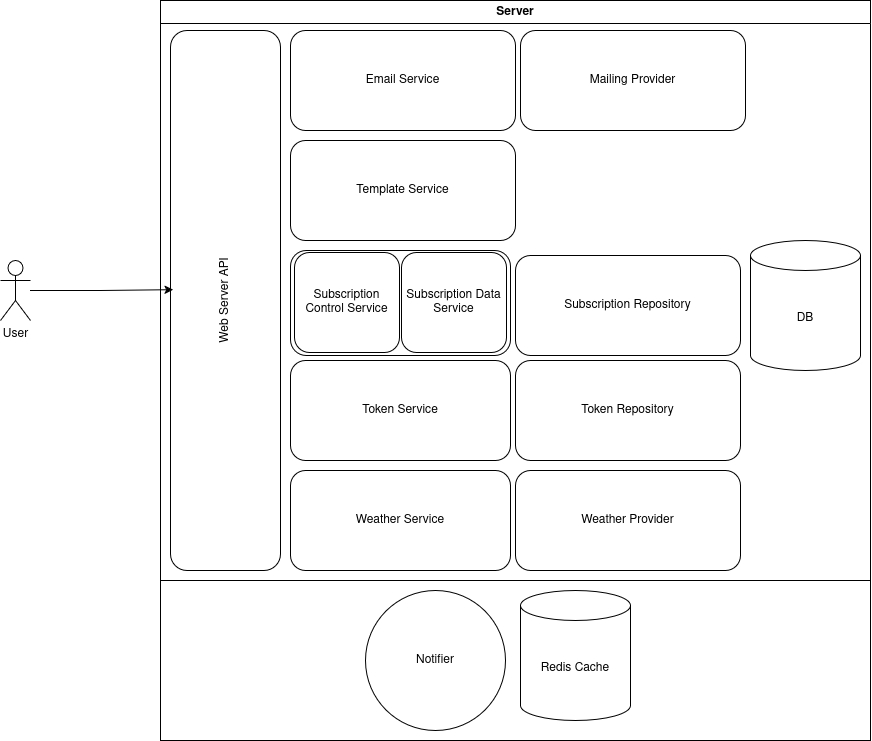

The diagram above was exported from draw.io. Its source (the exported page's mxGraphModel, read from the mxfile embedded in the PNG):
<mxGraphModel dx="2037" dy="1183" grid="1" gridSize="10" guides="1" tooltips="1" connect="1" arrows="1" fold="1" page="1" pageScale="1" pageWidth="850" pageHeight="1100" math="0" shadow="0">
  <root>
    <mxCell id="0" />
    <mxCell id="1" parent="0" />
    <mxCell id="ax3iBv1oN-Ps8Own8ohn-40" value="" style="group" vertex="1" connectable="0" parent="1">
      <mxGeometry x="220" y="160" width="710" height="740" as="geometry" />
    </mxCell>
    <mxCell id="ax3iBv1oN-Ps8Own8ohn-9" value="Server" style="swimlane;whiteSpace=wrap;html=1;" vertex="1" parent="ax3iBv1oN-Ps8Own8ohn-40">
      <mxGeometry width="710" height="740" as="geometry" />
    </mxCell>
    <mxCell id="ax3iBv1oN-Ps8Own8ohn-10" value="Web Server API" style="rounded=1;whiteSpace=wrap;html=1;rotation=-90;" vertex="1" parent="ax3iBv1oN-Ps8Own8ohn-9">
      <mxGeometry x="-205" y="245" width="540" height="110" as="geometry" />
    </mxCell>
    <mxCell id="ax3iBv1oN-Ps8Own8ohn-21" value="" style="group" vertex="1" connectable="0" parent="ax3iBv1oN-Ps8Own8ohn-9">
      <mxGeometry x="130" y="30" width="225" height="430" as="geometry" />
    </mxCell>
    <mxCell id="ax3iBv1oN-Ps8Own8ohn-11" value="Email Service" style="rounded=1;whiteSpace=wrap;html=1;" vertex="1" parent="ax3iBv1oN-Ps8Own8ohn-21">
      <mxGeometry width="225" height="100" as="geometry" />
    </mxCell>
    <mxCell id="ax3iBv1oN-Ps8Own8ohn-18" value="Template Service" style="rounded=1;whiteSpace=wrap;html=1;" vertex="1" parent="ax3iBv1oN-Ps8Own8ohn-21">
      <mxGeometry y="110" width="225" height="100" as="geometry" />
    </mxCell>
    <mxCell id="ax3iBv1oN-Ps8Own8ohn-17" value="" style="group" vertex="1" connectable="0" parent="ax3iBv1oN-Ps8Own8ohn-21">
      <mxGeometry y="220" width="220" height="105" as="geometry" />
    </mxCell>
    <mxCell id="ax3iBv1oN-Ps8Own8ohn-16" value="" style="rounded=1;whiteSpace=wrap;html=1;" vertex="1" parent="ax3iBv1oN-Ps8Own8ohn-17">
      <mxGeometry width="220" height="105" as="geometry" />
    </mxCell>
    <mxCell id="ax3iBv1oN-Ps8Own8ohn-13" value="Subscription Control Service" style="rounded=1;whiteSpace=wrap;html=1;" vertex="1" parent="ax3iBv1oN-Ps8Own8ohn-17">
      <mxGeometry x="4" y="2" width="105" height="100" as="geometry" />
    </mxCell>
    <mxCell id="ax3iBv1oN-Ps8Own8ohn-15" value="Subscription Data Service" style="rounded=1;whiteSpace=wrap;html=1;" vertex="1" parent="ax3iBv1oN-Ps8Own8ohn-17">
      <mxGeometry x="111" y="2" width="105" height="100" as="geometry" />
    </mxCell>
    <mxCell id="ax3iBv1oN-Ps8Own8ohn-19" value="Token Service" style="rounded=1;whiteSpace=wrap;html=1;" vertex="1" parent="ax3iBv1oN-Ps8Own8ohn-21">
      <mxGeometry y="330" width="220" height="100" as="geometry" />
    </mxCell>
    <mxCell id="ax3iBv1oN-Ps8Own8ohn-25" value="Notifier" style="ellipse;whiteSpace=wrap;html=1;aspect=fixed;" vertex="1" parent="ax3iBv1oN-Ps8Own8ohn-9">
      <mxGeometry x="205" y="590" width="140" height="140" as="geometry" />
    </mxCell>
    <mxCell id="ax3iBv1oN-Ps8Own8ohn-24" value="Redis Cache" style="shape=cylinder3;whiteSpace=wrap;html=1;boundedLbl=1;backgroundOutline=1;size=15;" vertex="1" parent="ax3iBv1oN-Ps8Own8ohn-9">
      <mxGeometry x="360" y="590" width="110" height="130" as="geometry" />
    </mxCell>
    <mxCell id="ax3iBv1oN-Ps8Own8ohn-27" value="Mailing Provider" style="rounded=1;whiteSpace=wrap;html=1;" vertex="1" parent="ax3iBv1oN-Ps8Own8ohn-9">
      <mxGeometry x="360" y="30" width="225" height="100" as="geometry" />
    </mxCell>
    <mxCell id="ax3iBv1oN-Ps8Own8ohn-36" value="Weather Service" style="rounded=1;whiteSpace=wrap;html=1;" vertex="1" parent="ax3iBv1oN-Ps8Own8ohn-9">
      <mxGeometry x="130" y="470" width="220" height="100" as="geometry" />
    </mxCell>
    <mxCell id="ax3iBv1oN-Ps8Own8ohn-38" value="Token Repository" style="rounded=1;whiteSpace=wrap;html=1;" vertex="1" parent="ax3iBv1oN-Ps8Own8ohn-9">
      <mxGeometry x="355" y="360" width="225" height="100" as="geometry" />
    </mxCell>
    <mxCell id="ax3iBv1oN-Ps8Own8ohn-37" value="Subscription Repository" style="rounded=1;whiteSpace=wrap;html=1;" vertex="1" parent="ax3iBv1oN-Ps8Own8ohn-9">
      <mxGeometry x="355" y="255" width="225" height="100" as="geometry" />
    </mxCell>
    <mxCell id="ax3iBv1oN-Ps8Own8ohn-39" value="Weather Provider" style="rounded=1;whiteSpace=wrap;html=1;" vertex="1" parent="ax3iBv1oN-Ps8Own8ohn-9">
      <mxGeometry x="355" y="470" width="225" height="100" as="geometry" />
    </mxCell>
    <mxCell id="ax3iBv1oN-Ps8Own8ohn-22" value="DB" style="shape=cylinder3;whiteSpace=wrap;html=1;boundedLbl=1;backgroundOutline=1;size=15;" vertex="1" parent="ax3iBv1oN-Ps8Own8ohn-9">
      <mxGeometry x="590" y="240" width="110" height="130" as="geometry" />
    </mxCell>
    <mxCell id="ax3iBv1oN-Ps8Own8ohn-26" value="" style="endArrow=none;html=1;rounded=0;" edge="1" parent="ax3iBv1oN-Ps8Own8ohn-40">
      <mxGeometry width="50" height="50" relative="1" as="geometry">
        <mxPoint y="580" as="sourcePoint" />
        <mxPoint x="710" y="580" as="targetPoint" />
      </mxGeometry>
    </mxCell>
    <mxCell id="ax3iBv1oN-Ps8Own8ohn-41" value="User" style="shape=umlActor;verticalLabelPosition=bottom;verticalAlign=top;html=1;outlineConnect=0;" vertex="1" parent="1">
      <mxGeometry x="60" y="420" width="30" height="60" as="geometry" />
    </mxCell>
    <mxCell id="ax3iBv1oN-Ps8Own8ohn-42" style="edgeStyle=orthogonalEdgeStyle;rounded=0;orthogonalLoop=1;jettySize=auto;html=1;entryX=0.52;entryY=0.024;entryDx=0;entryDy=0;entryPerimeter=0;" edge="1" parent="1" source="ax3iBv1oN-Ps8Own8ohn-41" target="ax3iBv1oN-Ps8Own8ohn-10">
      <mxGeometry relative="1" as="geometry" />
    </mxCell>
  </root>
</mxGraphModel>